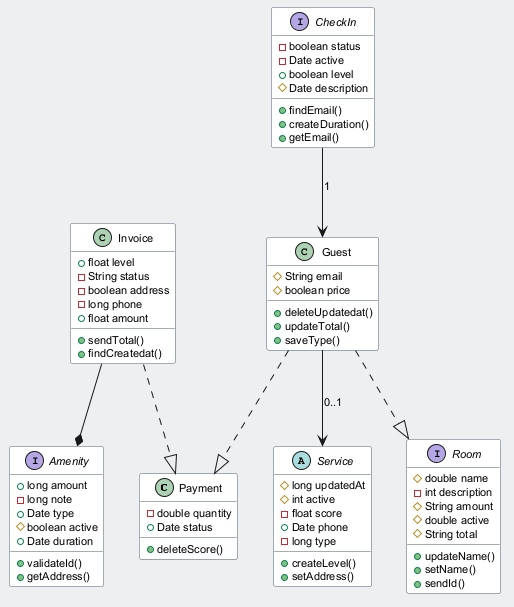

The diagram above was rendered by PlantUML. Its source (embedded in the PNG):
@startuml
skinparam backgroundColor #ECEFF1
skinparam classBackgroundColor #FFFFFF
skinparam classBorderColor #455A64
skinparam defaultFontSize 11
class Payment {
  -double quantity
  +Date status
  +deleteScore()
}
class Invoice {
  +float level
  -String status
  -boolean address
  -long phone
  +float amount
  +sendTotal()
  +findCreatedat()
}
class Guest {
  #String email
  #boolean price
  +deleteUpdatedat()
  +updateTotal()
  +saveType()
}
interface Room {
  #double name
  -int description
  #String amount
  #double active
  #String total
  +updateName()
  +setName()
  +sendId()
}
abstract class Service {
  #long updatedAt
  #int active
  -float score
  +Date phone
  -long type
  +createLevel()
  +setAddress()
}
interface CheckIn {
  -boolean status
  -Date active
  +boolean level
  #Date description
  +findEmail()
  +createDuration()
  +getEmail()
}
interface Amenity {
  +long amount
  -long note
  +Date type
  #boolean active
  +Date duration
  +validateId()
  +getAddress()
}
Guest --> Service : "0..1"
CheckIn --> Guest : "1"
Guest ..|> Room
Invoice --* Amenity
Invoice ..|> Payment
Guest ..|> Payment
@enduml